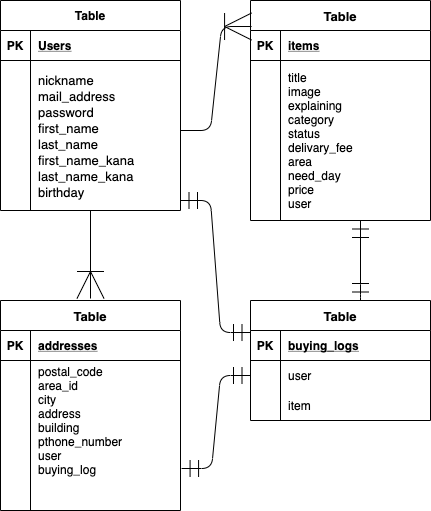

The diagram above was exported from draw.io. Its source (the exported page's mxGraphModel, read from the mxfile embedded in the PNG):
<mxGraphModel dx="679" dy="376" grid="1" gridSize="10" guides="1" tooltips="1" connect="0" arrows="1" fold="1" page="1" pageScale="1" pageWidth="827" pageHeight="1169" math="0" shadow="0">
  <root>
    <mxCell id="0" />
    <mxCell id="1" parent="0" />
    <mxCell id="2" value="Table" style="shape=table;startSize=30;container=1;collapsible=1;childLayout=tableLayout;fixedRows=1;rowLines=0;fontStyle=1;align=center;resizeLast=1;" vertex="1" parent="1">
      <mxGeometry x="10" y="10" width="180" height="210" as="geometry" />
    </mxCell>
    <mxCell id="3" value="" style="shape=partialRectangle;collapsible=0;dropTarget=0;pointerEvents=0;fillColor=none;top=0;left=0;bottom=1;right=0;points=[[0,0.5],[1,0.5]];portConstraint=eastwest;" vertex="1" parent="2">
      <mxGeometry y="30" width="180" height="30" as="geometry" />
    </mxCell>
    <mxCell id="4" value="PK" style="shape=partialRectangle;connectable=0;fillColor=none;top=0;left=0;bottom=0;right=0;fontStyle=1;overflow=hidden;" vertex="1" parent="3">
      <mxGeometry width="30" height="30" as="geometry" />
    </mxCell>
    <mxCell id="5" value="Users" style="shape=partialRectangle;connectable=0;fillColor=none;top=0;left=0;bottom=0;right=0;align=left;spacingLeft=6;fontStyle=5;overflow=hidden;" vertex="1" parent="3">
      <mxGeometry x="30" width="150" height="30" as="geometry" />
    </mxCell>
    <mxCell id="6" value="" style="shape=partialRectangle;collapsible=0;dropTarget=0;pointerEvents=0;fillColor=none;top=0;left=0;bottom=0;right=0;points=[[0,0.5],[1,0.5]];portConstraint=eastwest;" vertex="1" parent="2">
      <mxGeometry y="60" width="180" height="20" as="geometry" />
    </mxCell>
    <mxCell id="7" value="" style="shape=partialRectangle;connectable=0;fillColor=none;top=0;left=0;bottom=0;right=0;editable=1;overflow=hidden;" vertex="1" parent="6">
      <mxGeometry width="30" height="20" as="geometry" />
    </mxCell>
    <mxCell id="8" value="" style="shape=partialRectangle;connectable=0;fillColor=none;top=0;left=0;bottom=0;right=0;align=left;spacingLeft=6;overflow=hidden;" vertex="1" parent="6">
      <mxGeometry x="30" width="150" height="20" as="geometry" />
    </mxCell>
    <mxCell id="9" value="" style="shape=partialRectangle;collapsible=0;dropTarget=0;pointerEvents=0;fillColor=none;top=0;left=0;bottom=0;right=0;points=[[0,0.5],[1,0.5]];portConstraint=eastwest;" vertex="1" parent="2">
      <mxGeometry y="80" width="180" height="20" as="geometry" />
    </mxCell>
    <mxCell id="10" value="" style="shape=partialRectangle;connectable=0;fillColor=none;top=0;left=0;bottom=0;right=0;editable=1;overflow=hidden;" vertex="1" parent="9">
      <mxGeometry width="30" height="20" as="geometry" />
    </mxCell>
    <mxCell id="11" value="" style="shape=partialRectangle;connectable=0;fillColor=none;top=0;left=0;bottom=0;right=0;align=left;spacingLeft=6;overflow=hidden;" vertex="1" parent="9">
      <mxGeometry x="30" width="150" height="20" as="geometry" />
    </mxCell>
    <mxCell id="12" value="" style="shape=partialRectangle;collapsible=0;dropTarget=0;pointerEvents=0;fillColor=none;top=0;left=0;bottom=0;right=0;points=[[0,0.5],[1,0.5]];portConstraint=eastwest;" vertex="1" parent="2">
      <mxGeometry y="100" width="180" height="20" as="geometry" />
    </mxCell>
    <mxCell id="13" value="" style="shape=partialRectangle;connectable=0;fillColor=none;top=0;left=0;bottom=0;right=0;editable=1;overflow=hidden;" vertex="1" parent="12">
      <mxGeometry width="30" height="20" as="geometry" />
    </mxCell>
    <mxCell id="14" value="" style="shape=partialRectangle;connectable=0;fillColor=none;top=0;left=0;bottom=0;right=0;align=left;spacingLeft=6;overflow=hidden;" vertex="1" parent="12">
      <mxGeometry x="30" width="150" height="20" as="geometry" />
    </mxCell>
    <mxCell id="15" value="nickname&#10;mail_address&#10;password&#10;first_name&#10;last_name&#10;first_name_kana&#10;last_name_kana&#10;birthday" style="shape=partialRectangle;connectable=0;fillColor=none;top=0;left=0;bottom=0;right=0;align=left;spacingLeft=6;overflow=hidden;fontSize=13;" vertex="1" parent="1">
      <mxGeometry x="40" y="70" width="150" height="150" as="geometry" />
    </mxCell>
    <mxCell id="16" value="Table" style="shape=table;startSize=30;container=1;collapsible=1;childLayout=tableLayout;fixedRows=1;rowLines=0;fontStyle=1;align=center;resizeLast=1;fontSize=13;" vertex="1" parent="1">
      <mxGeometry x="260" y="10" width="180" height="220" as="geometry" />
    </mxCell>
    <mxCell id="17" value="" style="shape=partialRectangle;collapsible=0;dropTarget=0;pointerEvents=0;fillColor=none;top=0;left=0;bottom=1;right=0;points=[[0,0.5],[1,0.5]];portConstraint=eastwest;" vertex="1" parent="16">
      <mxGeometry y="30" width="180" height="30" as="geometry" />
    </mxCell>
    <mxCell id="18" value="PK" style="shape=partialRectangle;connectable=0;fillColor=none;top=0;left=0;bottom=0;right=0;fontStyle=1;overflow=hidden;" vertex="1" parent="17">
      <mxGeometry width="30" height="30" as="geometry" />
    </mxCell>
    <mxCell id="19" value="items" style="shape=partialRectangle;connectable=0;fillColor=none;top=0;left=0;bottom=0;right=0;align=left;spacingLeft=6;fontStyle=5;overflow=hidden;" vertex="1" parent="17">
      <mxGeometry x="30" width="150" height="30" as="geometry" />
    </mxCell>
    <mxCell id="20" value="" style="shape=partialRectangle;collapsible=0;dropTarget=0;pointerEvents=0;fillColor=none;top=0;left=0;bottom=0;right=0;points=[[0,0.5],[1,0.5]];portConstraint=eastwest;" vertex="1" parent="16">
      <mxGeometry y="60" width="180" height="160" as="geometry" />
    </mxCell>
    <mxCell id="21" value="" style="shape=partialRectangle;connectable=0;fillColor=none;top=0;left=0;bottom=0;right=0;editable=1;overflow=hidden;" vertex="1" parent="20">
      <mxGeometry width="30" height="160" as="geometry" />
    </mxCell>
    <mxCell id="22" value="title&#10;image&#10;explaining&#10;category&#10;status&#10;delivary_fee&#10;area&#10;need_day&#10;price&#10;user" style="shape=partialRectangle;connectable=0;fillColor=none;top=0;left=0;bottom=0;right=0;align=left;spacingLeft=6;overflow=hidden;" vertex="1" parent="20">
      <mxGeometry x="30" width="150" height="160" as="geometry" />
    </mxCell>
    <mxCell id="30" value="Table" style="shape=table;startSize=30;container=1;collapsible=1;childLayout=tableLayout;fixedRows=1;rowLines=0;fontStyle=1;align=center;resizeLast=1;fontSize=13;" vertex="1" parent="1">
      <mxGeometry x="10" y="310" width="180" height="210" as="geometry" />
    </mxCell>
    <mxCell id="31" value="" style="shape=partialRectangle;collapsible=0;dropTarget=0;pointerEvents=0;fillColor=none;top=0;left=0;bottom=1;right=0;points=[[0,0.5],[1,0.5]];portConstraint=eastwest;" vertex="1" parent="30">
      <mxGeometry y="30" width="180" height="30" as="geometry" />
    </mxCell>
    <mxCell id="32" value="PK" style="shape=partialRectangle;connectable=0;fillColor=none;top=0;left=0;bottom=0;right=0;fontStyle=1;overflow=hidden;" vertex="1" parent="31">
      <mxGeometry width="30" height="30" as="geometry" />
    </mxCell>
    <mxCell id="33" value="addresses" style="shape=partialRectangle;connectable=0;fillColor=none;top=0;left=0;bottom=0;right=0;align=left;spacingLeft=6;fontStyle=5;overflow=hidden;" vertex="1" parent="31">
      <mxGeometry x="30" width="150" height="30" as="geometry" />
    </mxCell>
    <mxCell id="34" value="" style="shape=partialRectangle;collapsible=0;dropTarget=0;pointerEvents=0;fillColor=none;top=0;left=0;bottom=0;right=0;points=[[0,0.5],[1,0.5]];portConstraint=eastwest;" vertex="1" parent="30">
      <mxGeometry y="60" width="180" height="120" as="geometry" />
    </mxCell>
    <mxCell id="35" value="" style="shape=partialRectangle;connectable=0;fillColor=none;top=0;left=0;bottom=0;right=0;editable=1;overflow=hidden;" vertex="1" parent="34">
      <mxGeometry width="30" height="120" as="geometry" />
    </mxCell>
    <mxCell id="36" value="postal_code&#10;area_id&#10;city&#10;address&#10;building&#10;pthone_number&#10;user&#10;buying_log" style="shape=partialRectangle;connectable=0;fillColor=none;top=0;left=0;bottom=0;right=0;align=left;spacingLeft=6;overflow=hidden;" vertex="1" parent="34">
      <mxGeometry x="30" width="150" height="120" as="geometry" />
    </mxCell>
    <mxCell id="43" value="Table" style="shape=table;startSize=30;container=1;collapsible=1;childLayout=tableLayout;fixedRows=1;rowLines=0;fontStyle=1;align=center;resizeLast=1;fontSize=13;" vertex="1" parent="1">
      <mxGeometry x="260" y="310" width="180" height="120" as="geometry" />
    </mxCell>
    <mxCell id="44" value="" style="shape=partialRectangle;collapsible=0;dropTarget=0;pointerEvents=0;fillColor=none;top=0;left=0;bottom=1;right=0;points=[[0,0.5],[1,0.5]];portConstraint=eastwest;" vertex="1" parent="43">
      <mxGeometry y="30" width="180" height="30" as="geometry" />
    </mxCell>
    <mxCell id="45" value="PK" style="shape=partialRectangle;connectable=0;fillColor=none;top=0;left=0;bottom=0;right=0;fontStyle=1;overflow=hidden;" vertex="1" parent="44">
      <mxGeometry width="30" height="30" as="geometry" />
    </mxCell>
    <mxCell id="46" value="buying_logs" style="shape=partialRectangle;connectable=0;fillColor=none;top=0;left=0;bottom=0;right=0;align=left;spacingLeft=6;fontStyle=5;overflow=hidden;" vertex="1" parent="44">
      <mxGeometry x="30" width="150" height="30" as="geometry" />
    </mxCell>
    <mxCell id="47" value="" style="shape=partialRectangle;collapsible=0;dropTarget=0;pointerEvents=0;fillColor=none;top=0;left=0;bottom=0;right=0;points=[[0,0.5],[1,0.5]];portConstraint=eastwest;" vertex="1" parent="43">
      <mxGeometry y="60" width="180" height="30" as="geometry" />
    </mxCell>
    <mxCell id="48" value="" style="shape=partialRectangle;connectable=0;fillColor=none;top=0;left=0;bottom=0;right=0;editable=1;overflow=hidden;" vertex="1" parent="47">
      <mxGeometry width="30" height="30" as="geometry" />
    </mxCell>
    <mxCell id="49" value="user" style="shape=partialRectangle;connectable=0;fillColor=none;top=0;left=0;bottom=0;right=0;align=left;spacingLeft=6;overflow=hidden;" vertex="1" parent="47">
      <mxGeometry x="30" width="150" height="30" as="geometry" />
    </mxCell>
    <mxCell id="50" value="" style="shape=partialRectangle;collapsible=0;dropTarget=0;pointerEvents=0;fillColor=none;top=0;left=0;bottom=0;right=0;points=[[0,0.5],[1,0.5]];portConstraint=eastwest;" vertex="1" parent="43">
      <mxGeometry y="90" width="180" height="30" as="geometry" />
    </mxCell>
    <mxCell id="51" value="" style="shape=partialRectangle;connectable=0;fillColor=none;top=0;left=0;bottom=0;right=0;editable=1;overflow=hidden;" vertex="1" parent="50">
      <mxGeometry width="30" height="30" as="geometry" />
    </mxCell>
    <mxCell id="52" value="item" style="shape=partialRectangle;connectable=0;fillColor=none;top=0;left=0;bottom=0;right=0;align=left;spacingLeft=6;overflow=hidden;" vertex="1" parent="50">
      <mxGeometry x="30" width="150" height="30" as="geometry" />
    </mxCell>
    <mxCell id="56" value="" style="edgeStyle=entityRelationEdgeStyle;fontSize=12;html=1;endArrow=ERoneToMany;entryX=0.006;entryY=-0.133;entryDx=0;entryDy=0;entryPerimeter=0;endSize=25;" edge="1" parent="1" target="17">
      <mxGeometry width="100" height="100" relative="1" as="geometry">
        <mxPoint x="190" y="140" as="sourcePoint" />
        <mxPoint x="290" y="40" as="targetPoint" />
      </mxGeometry>
    </mxCell>
    <mxCell id="57" value="" style="fontSize=12;html=1;endArrow=ERoneToMany;endSize=25;startSize=16;" edge="1" parent="1">
      <mxGeometry width="100" height="100" relative="1" as="geometry">
        <mxPoint x="100" y="220" as="sourcePoint" />
        <mxPoint x="100" y="308" as="targetPoint" />
      </mxGeometry>
    </mxCell>
    <mxCell id="60" value="" style="fontSize=12;html=1;endArrow=ERmandOne;startArrow=ERmandOne;endSize=15;startSize=15;" edge="1" parent="1">
      <mxGeometry width="100" height="100" relative="1" as="geometry">
        <mxPoint x="370" y="310" as="sourcePoint" />
        <mxPoint x="370" y="230" as="targetPoint" />
        <Array as="points">
          <mxPoint x="370" y="304" />
        </Array>
      </mxGeometry>
    </mxCell>
    <mxCell id="61" value="" style="edgeStyle=entityRelationEdgeStyle;fontSize=12;html=1;endArrow=ERmandOne;startArrow=ERmandOne;exitX=1.006;exitY=0.9;exitDx=0;exitDy=0;exitPerimeter=0;entryX=0;entryY=0.5;entryDx=0;entryDy=0;endSize=15;startSize=15;" edge="1" parent="1" source="34" target="47">
      <mxGeometry width="100" height="100" relative="1" as="geometry">
        <mxPoint x="170" y="470" as="sourcePoint" />
        <mxPoint x="270" y="370" as="targetPoint" />
      </mxGeometry>
    </mxCell>
    <mxCell id="62" value="" style="edgeStyle=entityRelationEdgeStyle;fontSize=12;html=1;endArrow=ERmandOne;startArrow=ERmandOne;entryX=0;entryY=0.067;entryDx=0;entryDy=0;entryPerimeter=0;endSize=15;startSize=15;" edge="1" parent="1" target="44">
      <mxGeometry width="100" height="100" relative="1" as="geometry">
        <mxPoint x="190" y="210" as="sourcePoint" />
        <mxPoint x="270" y="180" as="targetPoint" />
      </mxGeometry>
    </mxCell>
  </root>
</mxGraphModel>